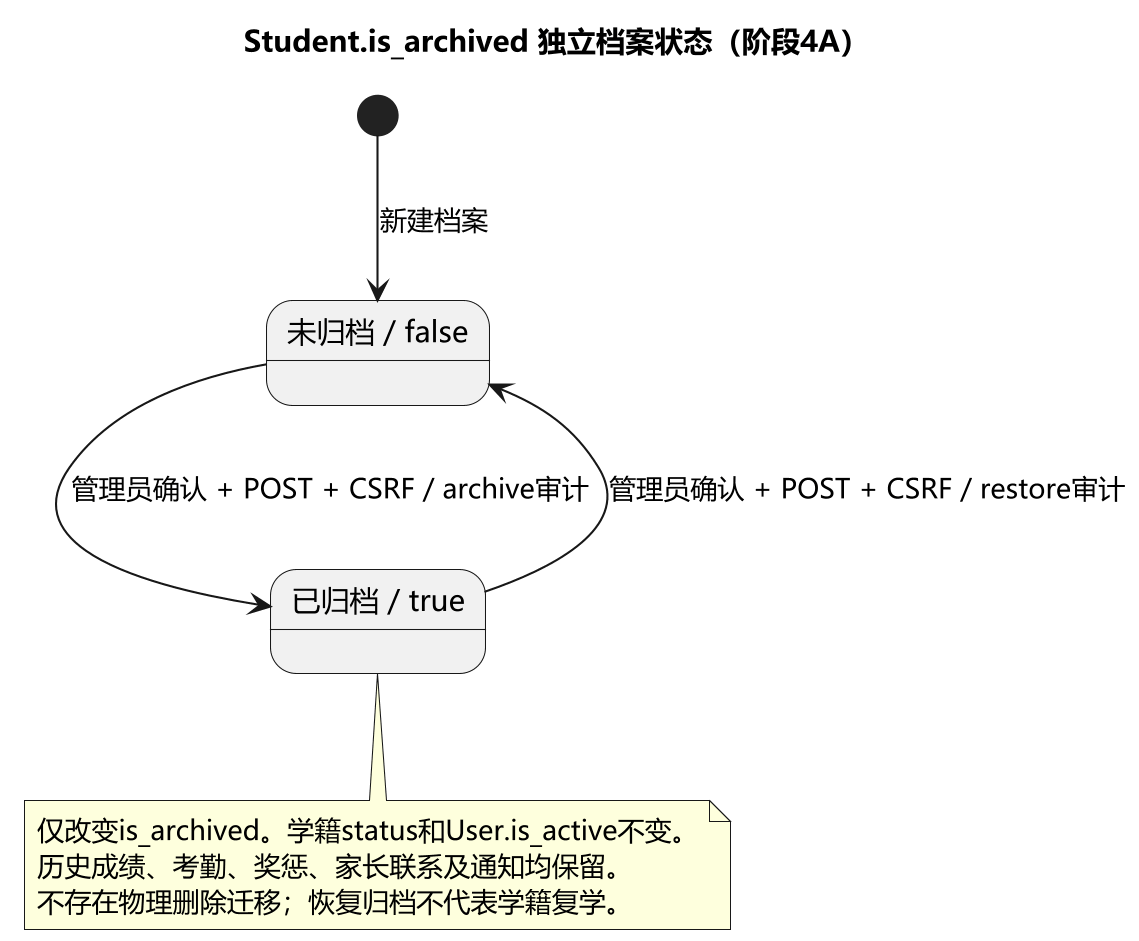

The diagram above was rendered by PlantUML. Its source (embedded in the PNG):
@startuml archive_state
skinparam dpi 200
skinparam defaultFontName Microsoft YaHei
skinparam shadowing false
title Student.is_archived 独立档案状态（阶段4A）
state "未归档 / false" as Active
state "已归档 / true" as Archived
[*] --> Active : 新建档案
Active --> Archived : 管理员确认 + POST + CSRF / archive审计
Archived --> Active : 管理员确认 + POST + CSRF / restore审计
note bottom of Archived
  仅改变is_archived。学籍status和User.is_active不变。
  历史成绩、考勤、奖惩、家长联系及通知均保留。
  不存在物理删除迁移；恢复归档不代表学籍复学。
end note
@enduml